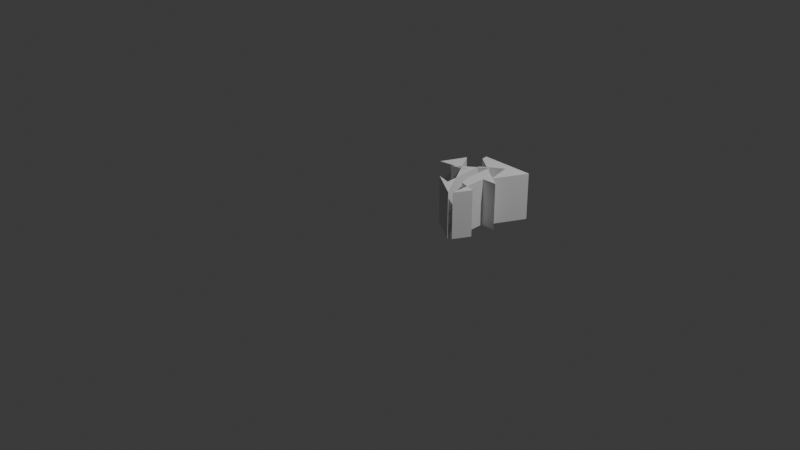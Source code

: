 # Source: geo_nodes_exploration_1.blend  (saved by Blender 4.4.32; exported with 4.5.12 LTS)
import bpy
from mathutils import Matrix  # noqa: F401  (used for matrix-valued properties, if any)

bpy.ops.wm.read_factory_settings(use_empty=True)
scene = bpy.context.scene
scene.name = 'Scene'

# ---- collections
col_collection = bpy.data.collections.new('Collection'); scene.collection.children.link(col_collection)

# ---- materials (node trees are filled in below, after node groups)
mat_material = bpy.data.materials.new('Material')
mat_material.alpha_threshold = 0.0
mat_material.roughness = 0.5
mat_material.line_color = (0.0, 0.0, 0.0, 1.0)

# ---- node groups
ng_geometry_nodes = bpy.data.node_groups.new('Geometry Nodes', 'GeometryNodeTree')
_s = ng_geometry_nodes.interface.new_socket(name='Geometry', in_out='OUTPUT', socket_type='NodeSocketGeometry')
_s = ng_geometry_nodes.interface.new_socket(name='Geometry', in_out='INPUT', socket_type='NodeSocketGeometry')
ng_geometry_nodes.is_modifier = True
_N = ng_geometry_nodes.nodes; _L = ng_geometry_nodes.links
n0 = _N.new('NodeGroupInput'); n0.name = 'Group Input'; n0.location = (-340, 0)
n1 = _N.new('NodeGroupOutput'); n1.name = 'Group Output'; n1.location = (961, -151)
n2 = _N.new('GeometryNodePoints'); n2.name = 'Points'; n2.location = (-135, -117)
n2.inputs[0].default_value = 20
n2.inputs[2].default_value = 0.0
n3 = _N.new('FunctionNodeRandomValue'); n3.name = 'Random Value'; n3.location = (-544, -36)
n3.inputs[8].default_value = 10
n4 = _N.new('ShaderNodeCombineXYZ'); n4.name = 'Combine XYZ'; n4.location = (-359, -186)
n5 = _N.new('FunctionNodeRandomValue'); n5.name = 'Random Value.001'; n5.location = (-547, -219)
n5.inputs[8].default_value = 1
n6 = _N.new('GeometryNodePointsToCurves'); n6.name = 'Points to Curves'; n6.location = (45, -93)
n7 = _N.new('GeometryNodeFillCurve'); n7.name = 'Fill Curve'; n7.location = (236, -70)
n8 = _N.new('GeometryNodeExtrudeMesh'); n8.name = 'Extrude Mesh'; n8.location = (414, -12)
n8.inputs[3].default_value = 0.5
n9 = _N.new('GeometryNodeCurveArc'); n9.name = 'Arc'; n9.location = (416, -345)
n10 = _N.new('GeometryNodeJoinGeometry'); n10.name = 'Join Geometry'; n10.location = (643, -317)
_L.new(n3.outputs[1], n4.inputs[0])
_L.new(n5.outputs[1], n4.inputs[1])
_L.new(n4.outputs[0], n2.inputs[1])
_L.new(n2.outputs[0], n6.inputs[0])
_L.new(n6.outputs[0], n7.inputs[0])
_L.new(n7.outputs[0], n8.inputs[0])
_L.new(n8.outputs[0], n1.inputs[0])
n1.is_active_output = True

# ---- material node trees
mat_material.use_nodes = True; mat_material.node_tree.nodes.clear()
_N = mat_material.node_tree.nodes; _L = mat_material.node_tree.links
n0 = _N.new('ShaderNodeOutputMaterial'); n0.name = 'Material Output'; n0.location = (300, 300)
n1 = _N.new('ShaderNodeBsdfPrincipled'); n1.name = 'Principled BSDF'; n1.location = (10, 300)
n1.inputs[3].default_value = 1.45
_L.new(n1.outputs[0], n0.inputs[0])
n0.is_active_output = True

# ---- world
world_world = bpy.data.worlds.new('World'); scene.world = world_world
world_world.use_nodes = True; world_world.node_tree.nodes.clear()
_N = world_world.node_tree.nodes; _L = world_world.node_tree.links
n0 = _N.new('ShaderNodeOutputWorld'); n0.name = 'World Output'; n0.location = (300, 300)
n1 = _N.new('ShaderNodeBackground'); n1.name = 'Background'; n1.location = (10, 300)
n1.inputs[0].default_value = (0.05088, 0.05088, 0.05088, 1.0)
_L.new(n1.outputs[0], n0.inputs[0])
n0.is_active_output = True
world_world.color = (0.05088, 0.05088, 0.05088)
world_world.sun_shadow_jitter_overblur = 0.0

# ---- cameras
cam_camera = bpy.data.cameras.new('Camera')
cam_camera.clip_end = 100.0
cam_camera.ortho_scale = 7.314

# ---- lights
light_light = bpy.data.lights.new('Light', 'POINT')
light_light.energy = 1000.0
light_light.shadow_soft_size = 0.1

# ---- meshes
me_cube = bpy.data.meshes.new('Cube')
me_cube.from_pydata([(1.0, 1.0, 1.0), (1.0, 1.0, -1.0), (1.0, -1.0, 1.0), (1.0, -1.0, -1.0), (-1.0, 1.0, 1.0), (-1.0, 1.0, -1.0), (-1.0, -1.0, 1.0), (-1.0, -1.0, -1.0)], [], [(0, 4, 6, 2), (3, 2, 6, 7), (7, 6, 4, 5), (5, 1, 3, 7), (1, 0, 2, 3), (5, 4, 0, 1)])
_uv = me_cube.uv_layers.new(name='UVMap')
_uv.uv.foreach_set('vector', [0.625, 0.5, 0.875, 0.5, 0.875, 0.75, 0.625, 0.75, 0.375, 0.75, 0.625, 0.75, 0.625, 1.0, 0.375, 1.0, 0.375, 0.0, 0.625, 0.0, 0.625, 0.25, 0.375, 0.25, 0.125, 0.5, 0.375, 0.5, 0.375, 0.75, 0.125, 0.75, 0.375, 0.5, 0.625, 0.5, 0.625, 0.75, 0.375, 0.75, 0.375, 0.25, 0.625, 0.25, 0.625, 0.5, 0.375, 0.5])
me_cube.materials.append(mat_material)
me_cube.use_mirror_vertex_groups = False
me_cube.update()

# ---- objects
ob_cube = bpy.data.objects.new('Cube', me_cube)
ob_light = bpy.data.objects.new('Light', light_light)
ob_camera = bpy.data.objects.new('Camera', cam_camera)

# ---- transforms, parenting, visibility, modifiers, constraints
ob_cube.location = (0.0, 0.0, 0.0)
ob_cube.lock_rotations_4d = False
ob_cube.empty_display_type = 'ARROWS'
ob_cube.lineart.crease_threshold = 0.0
_m = ob_cube.modifiers.new('GeometryNodes', 'NODES')
_m.node_group = ng_geometry_nodes
ob_light.location = (4.076, 1.005, 5.904)
ob_light.rotation_euler = (0.6503, 0.05522, 1.866)
ob_light.lock_rotations_4d = False
ob_light.empty_display_type = 'ARROWS'
ob_light.color = (0.0, 0.0, 0.0, 0.0)
ob_light.lineart.crease_threshold = 0.0
ob_camera.location = (7.359, -6.926, 4.958)
ob_camera.rotation_euler = (1.109, 0.0, 0.8149)
ob_camera.lock_rotations_4d = False
ob_camera.empty_display_type = 'ARROWS'
ob_camera.color = (0.0, 0.0, 0.0, 0.0)
ob_camera.display_type = 'WIRE'
ob_camera.lineart.crease_threshold = 0.0

# ---- collection membership
col_collection.objects.link(ob_cube)
col_collection.objects.link(ob_light)
col_collection.objects.link(ob_camera)

# ---- scene / render settings (as saved in the file)
scene.camera = ob_camera
scene.frame_start = 1; scene.frame_end = 120; scene.frame_set(130)
scene.render.engine = 'BLENDER_WORKBENCH'
scene.render.image_settings.file_format = 'FFMPEG'
scene.render.image_settings.color_mode = 'RGB'
bpy.context.view_layer.update()
